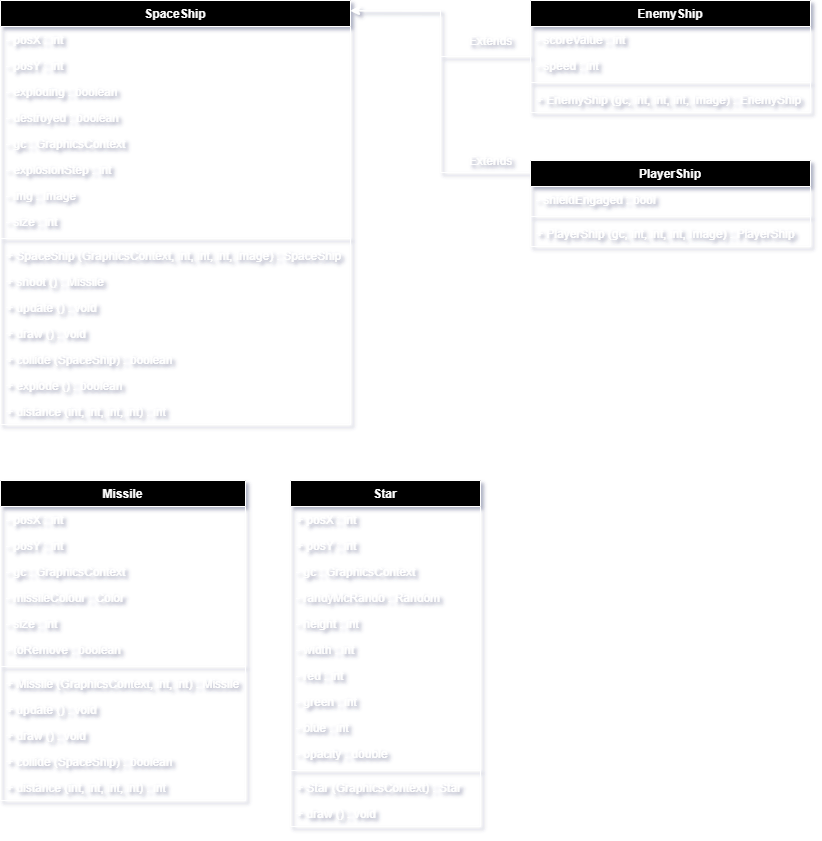

The diagram above was exported from draw.io. Its source (the exported page's mxGraphModel, read from the mxfile embedded in the PNG):
<mxGraphModel dx="1922" dy="792" grid="1" gridSize="10" guides="1" tooltips="1" connect="1" arrows="1" fold="1" page="1" pageScale="1" pageWidth="850" pageHeight="1100" background="#595959" math="0" shadow="0">
  <root>
    <mxCell id="0" />
    <mxCell id="1" parent="0" />
    <mxCell id="2" style="edgeStyle=orthogonalEdgeStyle;rounded=0;orthogonalLoop=1;jettySize=auto;html=1;entryX=1;entryY=0.024;entryDx=0;entryDy=0;entryPerimeter=0;strokeColor=#FFFFFF;" edge="1" source="3" target="13" parent="1">
      <mxGeometry relative="1" as="geometry" />
    </mxCell>
    <mxCell id="3" value="EnemyShip" style="swimlane;fontStyle=1;align=center;verticalAlign=top;childLayout=stackLayout;horizontal=1;startSize=26;horizontalStack=0;resizeParent=1;resizeParentMax=0;resizeLast=0;collapsible=1;marginBottom=0;strokeColor=#FFFFFF;fontColor=#FFFFFF;fillColor=#000000;" vertex="1" parent="1">
      <mxGeometry x="-300" y="40" width="280" height="112" as="geometry" />
    </mxCell>
    <mxCell id="4" value="- scoreValue : int&#10;" style="text;strokeColor=none;fillColor=none;align=left;verticalAlign=top;spacingLeft=4;spacingRight=4;overflow=hidden;rotatable=0;points=[[0,0.5],[1,0.5]];portConstraint=eastwest;fontColor=#FFFFFF;" vertex="1" parent="3">
      <mxGeometry y="26" width="280" height="26" as="geometry" />
    </mxCell>
    <mxCell id="5" value="- speed : int" style="text;strokeColor=none;fillColor=none;align=left;verticalAlign=top;spacingLeft=4;spacingRight=4;overflow=hidden;rotatable=0;points=[[0,0.5],[1,0.5]];portConstraint=eastwest;fontColor=#FFFFFF;" vertex="1" parent="3">
      <mxGeometry y="52" width="280" height="26" as="geometry" />
    </mxCell>
    <mxCell id="6" value="" style="line;strokeWidth=1;fillColor=none;align=left;verticalAlign=middle;spacingTop=-1;spacingLeft=3;spacingRight=3;rotatable=0;labelPosition=right;points=[];portConstraint=eastwest;strokeColor=#FFFFFF;" vertex="1" parent="3">
      <mxGeometry y="78" width="280" height="8" as="geometry" />
    </mxCell>
    <mxCell id="7" value="+ EnemyShip (gc, int, int, int, Image) : EnemyShip" style="text;strokeColor=none;fillColor=none;align=left;verticalAlign=top;spacingLeft=4;spacingRight=4;overflow=hidden;rotatable=0;points=[[0,0.5],[1,0.5]];portConstraint=eastwest;fontColor=#FFFFFF;" vertex="1" parent="3">
      <mxGeometry y="86" width="280" height="26" as="geometry" />
    </mxCell>
    <mxCell id="8" value="PlayerShip" style="swimlane;fontStyle=1;align=center;verticalAlign=top;childLayout=stackLayout;horizontal=1;startSize=26;horizontalStack=0;resizeParent=1;resizeParentMax=0;resizeLast=0;collapsible=1;marginBottom=0;strokeColor=#FFFFFF;fontColor=#FFFFFF;fillColor=#000000;" vertex="1" parent="1">
      <mxGeometry x="-300" y="200" width="280" height="86" as="geometry" />
    </mxCell>
    <mxCell id="9" value="- shieldEngaged : bool&#10;" style="text;strokeColor=none;fillColor=none;align=left;verticalAlign=top;spacingLeft=4;spacingRight=4;overflow=hidden;rotatable=0;points=[[0,0.5],[1,0.5]];portConstraint=eastwest;fontColor=#FFFFFF;" vertex="1" parent="8">
      <mxGeometry y="26" width="280" height="26" as="geometry" />
    </mxCell>
    <mxCell id="10" value="" style="line;strokeWidth=1;fillColor=none;align=left;verticalAlign=middle;spacingTop=-1;spacingLeft=3;spacingRight=3;rotatable=0;labelPosition=right;points=[];portConstraint=eastwest;strokeColor=#FFFFFF;" vertex="1" parent="8">
      <mxGeometry y="52" width="280" height="8" as="geometry" />
    </mxCell>
    <mxCell id="11" value="+ PlayerShip (gc, int, int, int, Image) : PlayerShip" style="text;strokeColor=none;fillColor=none;align=left;verticalAlign=top;spacingLeft=4;spacingRight=4;overflow=hidden;rotatable=0;points=[[0,0.5],[1,0.5]];portConstraint=eastwest;fontColor=#FFFFFF;" vertex="1" parent="8">
      <mxGeometry y="60" width="280" height="26" as="geometry" />
    </mxCell>
    <mxCell id="12" style="edgeStyle=orthogonalEdgeStyle;rounded=0;orthogonalLoop=1;jettySize=auto;html=1;entryX=1.003;entryY=0.024;entryDx=0;entryDy=0;entryPerimeter=0;strokeColor=#FFFFFF;exitX=-0.004;exitY=0.14;exitDx=0;exitDy=0;exitPerimeter=0;" edge="1" source="8" target="13" parent="1">
      <mxGeometry relative="1" as="geometry">
        <mxPoint x="-290" y="106" as="sourcePoint" />
        <mxPoint x="-420" y="60.176000000000045" as="targetPoint" />
      </mxGeometry>
    </mxCell>
    <mxCell id="13" value="SpaceShip&#10;" style="swimlane;fontStyle=1;align=center;verticalAlign=top;childLayout=stackLayout;horizontal=1;startSize=26;horizontalStack=0;resizeParent=1;resizeParentMax=0;resizeLast=0;collapsible=1;marginBottom=0;strokeColor=#FFFFFF;fontColor=#FFFFFF;fillColor=#000000;" vertex="1" parent="1">
      <mxGeometry x="-830" y="40" width="350" height="424" as="geometry" />
    </mxCell>
    <mxCell id="14" value="- posX : int&#10;" style="text;strokeColor=none;fillColor=none;align=left;verticalAlign=top;spacingLeft=4;spacingRight=4;overflow=hidden;rotatable=0;points=[[0,0.5],[1,0.5]];portConstraint=eastwest;fontColor=#FFFFFF;" vertex="1" parent="13">
      <mxGeometry y="26" width="350" height="26" as="geometry" />
    </mxCell>
    <mxCell id="15" value="- posY : int" style="text;strokeColor=none;fillColor=none;align=left;verticalAlign=top;spacingLeft=4;spacingRight=4;overflow=hidden;rotatable=0;points=[[0,0.5],[1,0.5]];portConstraint=eastwest;fontColor=#FFFFFF;" vertex="1" parent="13">
      <mxGeometry y="52" width="350" height="26" as="geometry" />
    </mxCell>
    <mxCell id="16" value="- exploding : boolean&#10;" style="text;strokeColor=none;fillColor=none;align=left;verticalAlign=top;spacingLeft=4;spacingRight=4;overflow=hidden;rotatable=0;points=[[0,0.5],[1,0.5]];portConstraint=eastwest;fontColor=#FFFFFF;" vertex="1" parent="13">
      <mxGeometry y="78" width="350" height="26" as="geometry" />
    </mxCell>
    <mxCell id="17" value="- destroyed : boolean&#10;" style="text;strokeColor=none;fillColor=none;align=left;verticalAlign=top;spacingLeft=4;spacingRight=4;overflow=hidden;rotatable=0;points=[[0,0.5],[1,0.5]];portConstraint=eastwest;fontColor=#FFFFFF;" vertex="1" parent="13">
      <mxGeometry y="104" width="350" height="26" as="geometry" />
    </mxCell>
    <mxCell id="18" value="- gc : GraphicsContext&#10;" style="text;strokeColor=none;fillColor=none;align=left;verticalAlign=top;spacingLeft=4;spacingRight=4;overflow=hidden;rotatable=0;points=[[0,0.5],[1,0.5]];portConstraint=eastwest;fontColor=#FFFFFF;" vertex="1" parent="13">
      <mxGeometry y="130" width="350" height="26" as="geometry" />
    </mxCell>
    <mxCell id="19" value="- explosionStep : int&#10;" style="text;strokeColor=none;fillColor=none;align=left;verticalAlign=top;spacingLeft=4;spacingRight=4;overflow=hidden;rotatable=0;points=[[0,0.5],[1,0.5]];portConstraint=eastwest;fontColor=#FFFFFF;" vertex="1" parent="13">
      <mxGeometry y="156" width="350" height="26" as="geometry" />
    </mxCell>
    <mxCell id="20" value="- img : Image&#10;" style="text;strokeColor=none;fillColor=none;align=left;verticalAlign=top;spacingLeft=4;spacingRight=4;overflow=hidden;rotatable=0;points=[[0,0.5],[1,0.5]];portConstraint=eastwest;fontColor=#FFFFFF;" vertex="1" parent="13">
      <mxGeometry y="182" width="350" height="26" as="geometry" />
    </mxCell>
    <mxCell id="21" value="- size : int&#10;" style="text;strokeColor=none;fillColor=none;align=left;verticalAlign=top;spacingLeft=4;spacingRight=4;overflow=hidden;rotatable=0;points=[[0,0.5],[1,0.5]];portConstraint=eastwest;fontColor=#FFFFFF;" vertex="1" parent="13">
      <mxGeometry y="208" width="350" height="26" as="geometry" />
    </mxCell>
    <mxCell id="22" value="" style="line;strokeWidth=1;fillColor=none;align=left;verticalAlign=middle;spacingTop=-1;spacingLeft=3;spacingRight=3;rotatable=0;labelPosition=right;points=[];portConstraint=eastwest;strokeColor=#FFFFFF;" vertex="1" parent="13">
      <mxGeometry y="234" width="350" height="8" as="geometry" />
    </mxCell>
    <mxCell id="23" value="+ SpaceShip (GraphicsContext, int, int, int, Image) : SpaceShip" style="text;strokeColor=none;fillColor=none;align=left;verticalAlign=top;spacingLeft=4;spacingRight=4;overflow=hidden;rotatable=0;points=[[0,0.5],[1,0.5]];portConstraint=eastwest;fontColor=#FFFFFF;" vertex="1" parent="13">
      <mxGeometry y="242" width="350" height="26" as="geometry" />
    </mxCell>
    <mxCell id="24" value="+ shoot () : Missile" style="text;strokeColor=none;fillColor=none;align=left;verticalAlign=top;spacingLeft=4;spacingRight=4;overflow=hidden;rotatable=0;points=[[0,0.5],[1,0.5]];portConstraint=eastwest;fontColor=#FFFFFF;" vertex="1" parent="13">
      <mxGeometry y="268" width="350" height="26" as="geometry" />
    </mxCell>
    <mxCell id="25" value="+ update () : void" style="text;strokeColor=none;fillColor=none;align=left;verticalAlign=top;spacingLeft=4;spacingRight=4;overflow=hidden;rotatable=0;points=[[0,0.5],[1,0.5]];portConstraint=eastwest;fontColor=#FFFFFF;" vertex="1" parent="13">
      <mxGeometry y="294" width="350" height="26" as="geometry" />
    </mxCell>
    <mxCell id="26" value="+ draw () : void" style="text;strokeColor=none;fillColor=none;align=left;verticalAlign=top;spacingLeft=4;spacingRight=4;overflow=hidden;rotatable=0;points=[[0,0.5],[1,0.5]];portConstraint=eastwest;fontColor=#FFFFFF;" vertex="1" parent="13">
      <mxGeometry y="320" width="350" height="26" as="geometry" />
    </mxCell>
    <mxCell id="27" value="+ collide (SpaceShip) : boolean" style="text;strokeColor=none;fillColor=none;align=left;verticalAlign=top;spacingLeft=4;spacingRight=4;overflow=hidden;rotatable=0;points=[[0,0.5],[1,0.5]];portConstraint=eastwest;fontColor=#FFFFFF;" vertex="1" parent="13">
      <mxGeometry y="346" width="350" height="26" as="geometry" />
    </mxCell>
    <mxCell id="28" value="+ explode () : boolean" style="text;strokeColor=none;fillColor=none;align=left;verticalAlign=top;spacingLeft=4;spacingRight=4;overflow=hidden;rotatable=0;points=[[0,0.5],[1,0.5]];portConstraint=eastwest;fontColor=#FFFFFF;" vertex="1" parent="13">
      <mxGeometry y="372" width="350" height="26" as="geometry" />
    </mxCell>
    <mxCell id="29" value="+ distance (int, int, int, int) : int" style="text;strokeColor=none;fillColor=none;align=left;verticalAlign=top;spacingLeft=4;spacingRight=4;overflow=hidden;rotatable=0;points=[[0,0.5],[1,0.5]];portConstraint=eastwest;fontColor=#FFFFFF;" vertex="1" parent="13">
      <mxGeometry y="398" width="350" height="26" as="geometry" />
    </mxCell>
    <mxCell id="30" value="Extends" style="text;html=1;align=center;verticalAlign=middle;resizable=0;points=[];autosize=1;fontColor=#FFFFFF;" vertex="1" parent="1">
      <mxGeometry x="-370" y="190" width="60" height="20" as="geometry" />
    </mxCell>
    <mxCell id="31" value="Extends" style="text;html=1;align=center;verticalAlign=middle;resizable=0;points=[];autosize=1;fontColor=#FFFFFF;" vertex="1" parent="1">
      <mxGeometry x="-370" y="70" width="60" height="20" as="geometry" />
    </mxCell>
    <mxCell id="32" value="Missile" style="swimlane;fontStyle=1;align=center;verticalAlign=top;childLayout=stackLayout;horizontal=1;startSize=26;horizontalStack=0;resizeParent=1;resizeParentMax=0;resizeLast=0;collapsible=1;marginBottom=0;strokeColor=#FFFFFF;fontColor=#FFFFFF;fillColor=#000000;" vertex="1" parent="1">
      <mxGeometry x="-830" y="520" width="245" height="320" as="geometry" />
    </mxCell>
    <mxCell id="33" value="- posX : int&#10;" style="text;strokeColor=none;fillColor=none;align=left;verticalAlign=top;spacingLeft=4;spacingRight=4;overflow=hidden;rotatable=0;points=[[0,0.5],[1,0.5]];portConstraint=eastwest;fontColor=#FFFFFF;" vertex="1" parent="32">
      <mxGeometry y="26" width="245" height="26" as="geometry" />
    </mxCell>
    <mxCell id="34" value="- posY : int" style="text;strokeColor=none;fillColor=none;align=left;verticalAlign=top;spacingLeft=4;spacingRight=4;overflow=hidden;rotatable=0;points=[[0,0.5],[1,0.5]];portConstraint=eastwest;fontColor=#FFFFFF;" vertex="1" parent="32">
      <mxGeometry y="52" width="245" height="26" as="geometry" />
    </mxCell>
    <mxCell id="35" value="- gc : GraphicsContext&#10;" style="text;strokeColor=none;fillColor=none;align=left;verticalAlign=top;spacingLeft=4;spacingRight=4;overflow=hidden;rotatable=0;points=[[0,0.5],[1,0.5]];portConstraint=eastwest;fontColor=#FFFFFF;" vertex="1" parent="32">
      <mxGeometry y="78" width="245" height="26" as="geometry" />
    </mxCell>
    <mxCell id="36" value="- missileColour : Color" style="text;strokeColor=none;fillColor=none;align=left;verticalAlign=top;spacingLeft=4;spacingRight=4;overflow=hidden;rotatable=0;points=[[0,0.5],[1,0.5]];portConstraint=eastwest;fontColor=#FFFFFF;" vertex="1" parent="32">
      <mxGeometry y="104" width="245" height="26" as="geometry" />
    </mxCell>
    <mxCell id="37" value="- size : int&#10;" style="text;strokeColor=none;fillColor=none;align=left;verticalAlign=top;spacingLeft=4;spacingRight=4;overflow=hidden;rotatable=0;points=[[0,0.5],[1,0.5]];portConstraint=eastwest;fontColor=#FFFFFF;" vertex="1" parent="32">
      <mxGeometry y="130" width="245" height="26" as="geometry" />
    </mxCell>
    <mxCell id="38" value="- toRemove : boolean&#10;" style="text;strokeColor=none;fillColor=none;align=left;verticalAlign=top;spacingLeft=4;spacingRight=4;overflow=hidden;rotatable=0;points=[[0,0.5],[1,0.5]];portConstraint=eastwest;fontColor=#FFFFFF;" vertex="1" parent="32">
      <mxGeometry y="156" width="245" height="26" as="geometry" />
    </mxCell>
    <mxCell id="39" value="" style="line;strokeWidth=1;fillColor=none;align=left;verticalAlign=middle;spacingTop=-1;spacingLeft=3;spacingRight=3;rotatable=0;labelPosition=right;points=[];portConstraint=eastwest;strokeColor=#FFFFFF;" vertex="1" parent="32">
      <mxGeometry y="182" width="245" height="8" as="geometry" />
    </mxCell>
    <mxCell id="40" value="+ Missile (GraphicsContext, int, int) : Missile" style="text;strokeColor=none;fillColor=none;align=left;verticalAlign=top;spacingLeft=4;spacingRight=4;overflow=hidden;rotatable=0;points=[[0,0.5],[1,0.5]];portConstraint=eastwest;fontColor=#FFFFFF;" vertex="1" parent="32">
      <mxGeometry y="190" width="245" height="26" as="geometry" />
    </mxCell>
    <mxCell id="41" value="+ update () : void" style="text;strokeColor=none;fillColor=none;align=left;verticalAlign=top;spacingLeft=4;spacingRight=4;overflow=hidden;rotatable=0;points=[[0,0.5],[1,0.5]];portConstraint=eastwest;fontColor=#FFFFFF;" vertex="1" parent="32">
      <mxGeometry y="216" width="245" height="26" as="geometry" />
    </mxCell>
    <mxCell id="42" value="+ draw () : void" style="text;strokeColor=none;fillColor=none;align=left;verticalAlign=top;spacingLeft=4;spacingRight=4;overflow=hidden;rotatable=0;points=[[0,0.5],[1,0.5]];portConstraint=eastwest;fontColor=#FFFFFF;" vertex="1" parent="32">
      <mxGeometry y="242" width="245" height="26" as="geometry" />
    </mxCell>
    <mxCell id="43" value="+ collide (SpaceShip) : boolean" style="text;strokeColor=none;fillColor=none;align=left;verticalAlign=top;spacingLeft=4;spacingRight=4;overflow=hidden;rotatable=0;points=[[0,0.5],[1,0.5]];portConstraint=eastwest;fontColor=#FFFFFF;" vertex="1" parent="32">
      <mxGeometry y="268" width="245" height="26" as="geometry" />
    </mxCell>
    <mxCell id="44" value="+ distance (int, int, int, int) : int" style="text;strokeColor=none;fillColor=none;align=left;verticalAlign=top;spacingLeft=4;spacingRight=4;overflow=hidden;rotatable=0;points=[[0,0.5],[1,0.5]];portConstraint=eastwest;fontColor=#FFFFFF;" vertex="1" parent="32">
      <mxGeometry y="294" width="245" height="26" as="geometry" />
    </mxCell>
    <mxCell id="45" value="Star" style="swimlane;fontStyle=1;align=center;verticalAlign=top;childLayout=stackLayout;horizontal=1;startSize=26;horizontalStack=0;resizeParent=1;resizeParentMax=0;resizeLast=0;collapsible=1;marginBottom=0;strokeColor=#FFFFFF;fontColor=#FFFFFF;fillColor=#000000;" vertex="1" parent="1">
      <mxGeometry x="-540" y="520" width="190" height="346" as="geometry" />
    </mxCell>
    <mxCell id="46" value="+ posX : int&#10;" style="text;strokeColor=none;fillColor=none;align=left;verticalAlign=top;spacingLeft=4;spacingRight=4;overflow=hidden;rotatable=0;points=[[0,0.5],[1,0.5]];portConstraint=eastwest;fontColor=#FFFFFF;" vertex="1" parent="45">
      <mxGeometry y="26" width="190" height="26" as="geometry" />
    </mxCell>
    <mxCell id="47" value="+ posY : int" style="text;strokeColor=none;fillColor=none;align=left;verticalAlign=top;spacingLeft=4;spacingRight=4;overflow=hidden;rotatable=0;points=[[0,0.5],[1,0.5]];portConstraint=eastwest;fontColor=#FFFFFF;" vertex="1" parent="45">
      <mxGeometry y="52" width="190" height="26" as="geometry" />
    </mxCell>
    <mxCell id="48" value="- gc : GraphicsContext&#10;" style="text;strokeColor=none;fillColor=none;align=left;verticalAlign=top;spacingLeft=4;spacingRight=4;overflow=hidden;rotatable=0;points=[[0,0.5],[1,0.5]];portConstraint=eastwest;fontColor=#FFFFFF;" vertex="1" parent="45">
      <mxGeometry y="78" width="190" height="26" as="geometry" />
    </mxCell>
    <mxCell id="49" value="- randyMcRando : Random" style="text;strokeColor=none;fillColor=none;align=left;verticalAlign=top;spacingLeft=4;spacingRight=4;overflow=hidden;rotatable=0;points=[[0,0.5],[1,0.5]];portConstraint=eastwest;fontColor=#FFFFFF;" vertex="1" parent="45">
      <mxGeometry y="104" width="190" height="26" as="geometry" />
    </mxCell>
    <mxCell id="50" value="- height : int" style="text;strokeColor=none;fillColor=none;align=left;verticalAlign=top;spacingLeft=4;spacingRight=4;overflow=hidden;rotatable=0;points=[[0,0.5],[1,0.5]];portConstraint=eastwest;fontColor=#FFFFFF;" vertex="1" parent="45">
      <mxGeometry y="130" width="190" height="26" as="geometry" />
    </mxCell>
    <mxCell id="51" value="- width : int" style="text;strokeColor=none;fillColor=none;align=left;verticalAlign=top;spacingLeft=4;spacingRight=4;overflow=hidden;rotatable=0;points=[[0,0.5],[1,0.5]];portConstraint=eastwest;fontColor=#FFFFFF;" vertex="1" parent="45">
      <mxGeometry y="156" width="190" height="26" as="geometry" />
    </mxCell>
    <mxCell id="52" value="- red : int" style="text;strokeColor=none;fillColor=none;align=left;verticalAlign=top;spacingLeft=4;spacingRight=4;overflow=hidden;rotatable=0;points=[[0,0.5],[1,0.5]];portConstraint=eastwest;fontColor=#FFFFFF;" vertex="1" parent="45">
      <mxGeometry y="182" width="190" height="26" as="geometry" />
    </mxCell>
    <mxCell id="53" value="- green : int" style="text;strokeColor=none;fillColor=none;align=left;verticalAlign=top;spacingLeft=4;spacingRight=4;overflow=hidden;rotatable=0;points=[[0,0.5],[1,0.5]];portConstraint=eastwest;fontColor=#FFFFFF;" vertex="1" parent="45">
      <mxGeometry y="208" width="190" height="26" as="geometry" />
    </mxCell>
    <mxCell id="54" value="- blue : int" style="text;strokeColor=none;fillColor=none;align=left;verticalAlign=top;spacingLeft=4;spacingRight=4;overflow=hidden;rotatable=0;points=[[0,0.5],[1,0.5]];portConstraint=eastwest;fontColor=#FFFFFF;" vertex="1" parent="45">
      <mxGeometry y="234" width="190" height="26" as="geometry" />
    </mxCell>
    <mxCell id="55" value="- opacity : double&#10;" style="text;strokeColor=none;fillColor=none;align=left;verticalAlign=top;spacingLeft=4;spacingRight=4;overflow=hidden;rotatable=0;points=[[0,0.5],[1,0.5]];portConstraint=eastwest;fontColor=#FFFFFF;" vertex="1" parent="45">
      <mxGeometry y="260" width="190" height="26" as="geometry" />
    </mxCell>
    <mxCell id="56" value="" style="line;strokeWidth=1;fillColor=none;align=left;verticalAlign=middle;spacingTop=-1;spacingLeft=3;spacingRight=3;rotatable=0;labelPosition=right;points=[];portConstraint=eastwest;strokeColor=#FFFFFF;" vertex="1" parent="45">
      <mxGeometry y="286" width="190" height="8" as="geometry" />
    </mxCell>
    <mxCell id="57" value="+ Star (GraphicsContext) : Star" style="text;strokeColor=none;fillColor=none;align=left;verticalAlign=top;spacingLeft=4;spacingRight=4;overflow=hidden;rotatable=0;points=[[0,0.5],[1,0.5]];portConstraint=eastwest;fontColor=#FFFFFF;" vertex="1" parent="45">
      <mxGeometry y="294" width="190" height="26" as="geometry" />
    </mxCell>
    <mxCell id="58" value="+ draw () : void" style="text;strokeColor=none;fillColor=none;align=left;verticalAlign=top;spacingLeft=4;spacingRight=4;overflow=hidden;rotatable=0;points=[[0,0.5],[1,0.5]];portConstraint=eastwest;fontColor=#FFFFFF;" vertex="1" parent="45">
      <mxGeometry y="320" width="190" height="26" as="geometry" />
    </mxCell>
  </root>
</mxGraphModel>